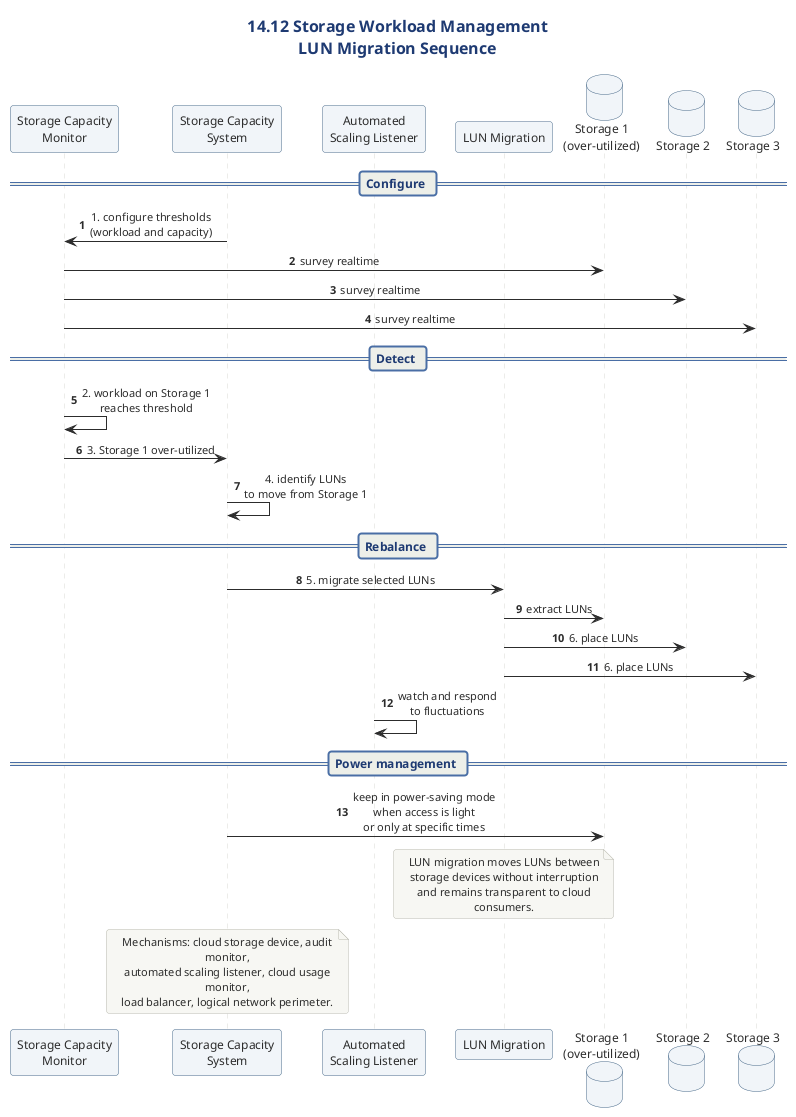

The diagram above was rendered by PlantUML. Its source (embedded in the PNG):
@startuml
' ============================================================
' Diagram   : Storage Workload Management - LUN Rebalance
' Section   : 14.12 Storage Workload Management Architecture
' Type      : Sequence diagram
' Message   : The storage capacity system uses LUN migration
'             to redistribute LUNs from over-utilized to
'             under-utilized cloud storage devices,
'             transparently to cloud consumers.
' ============================================================

!include ../../../../../../../tooling/styles/plantuml/interaction/sequence-diagram-style.iuml

title 14.12 Storage Workload Management\nLUN Migration Sequence

skinparam ParticipantBackgroundColor #F0F4F8
skinparam ParticipantBorderColor #4A6B8A
skinparam DatabaseBackgroundColor #F0F4F8
skinparam DatabaseBorderColor #4A6B8A

participant "Storage Capacity\nMonitor" as SCM
participant "Storage Capacity\nSystem" as SCS
participant "Automated\nScaling Listener" as ASL
participant "LUN Migration" as LM
database "Storage 1\n(over-utilized)" as S1
database "Storage 2" as S2
database "Storage 3" as S3

== Configure ==
SCS -> SCM : 1. configure thresholds\n(workload and capacity)
SCM -> S1 : survey realtime
SCM -> S2 : survey realtime
SCM -> S3 : survey realtime

== Detect ==
SCM -> SCM : 2. workload on Storage 1\nreaches threshold
SCM -> SCS : 3. Storage 1 over-utilized
SCS -> SCS : 4. identify LUNs\nto move from Storage 1

== Rebalance ==
SCS -> LM : 5. migrate selected LUNs
LM -> S1 : extract LUNs
LM -> S2 : 6. place LUNs
LM -> S3 : 6. place LUNs
ASL -> ASL : watch and respond\nto fluctuations

== Power management ==
SCS -> S1 : keep in power-saving mode\nwhen access is light\nor only at specific times

note over LM
  LUN migration moves LUNs between
  storage devices without interruption
  and remains transparent to cloud consumers.
end note

note over SCS
  Mechanisms: cloud storage device, audit monitor,
  automated scaling listener, cloud usage monitor,
  load balancer, logical network perimeter.
end note

@enduml